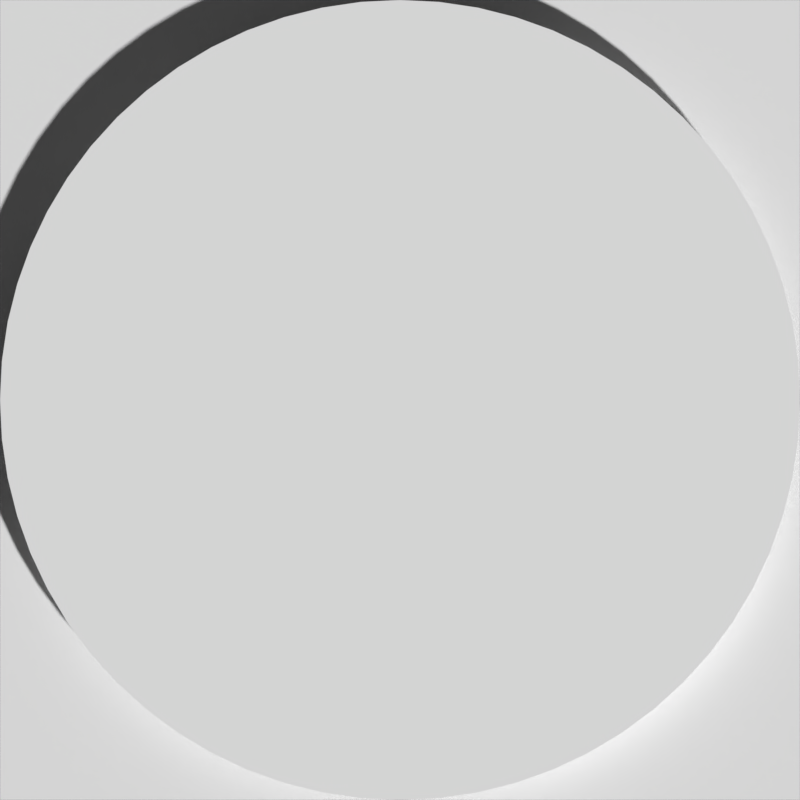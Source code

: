 # Source: eye.blend  (saved by Blender 2.79.0; exported with 4.5.12 LTS)
import bpy
from mathutils import Matrix  # noqa: F401  (used for matrix-valued properties, if any)

bpy.ops.wm.read_factory_settings(use_empty=True)
scene = bpy.context.scene
scene.name = 'Scene'

# ---- collections
col_collection_1 = bpy.data.collections.new('Collection 1'); scene.collection.children.link(col_collection_1)
col_collection_2 = bpy.data.collections.new('Collection 2'); scene.collection.children.link(col_collection_2)

# ---- materials (node trees are filled in below, after node groups)
mat_material = bpy.data.materials.new('Material')
mat_material.alpha_threshold = 0.0
mat_material.use_transparent_shadow = False
mat_material.preview_render_type = 'FLAT'
mat_material.diffuse_color = (1.0, 1.0, 1.0, 1.0)
mat_material.roughness = 0.5
mat_material.line_color = (0.0, 0.0, 0.0, 1.0)

# ---- material node trees

# ---- world
world_world = bpy.data.worlds.new('World'); scene.world = world_world
world_world.color = (0.05088, 0.05088, 0.05088)
world_world.use_sun_shadow = False
world_world.sun_shadow_jitter_overblur = 0.0
world_world.cycles.sampling_method = 'MANUAL'

# ---- cameras
cam_camera_001 = bpy.data.cameras.new('Camera.001')
cam_camera_001.type = 'ORTHO'
cam_camera_001.clip_end = 100.0
cam_camera_001.lens = 35.0
cam_camera_001.sensor_width = 32.0
cam_camera_001.sensor_height = 18.0
cam_camera_001.ortho_scale = 2.0
cam_camera_001.display_size = 2.0
cam_camera_001.dof.focus_distance = 0.0
cam_camera_001.dof.aperture_fstop = 128.0
cam_camera_001.dof.aperture_blades = 6

# ---- meshes
me_plane = bpy.data.meshes.new('Plane')
me_plane.from_pydata([(-1.0, -1.0, 0.0), (1.0, -1.0, 0.0), (-1.0, 1.0, 0.0), (1.0, 1.0, 0.0), (0.0, 0.0, 0.1), (0.0, 0.8, 0.1), (-0.0245, 0.7961, 0.1), (-0.04877, 0.7846, 0.1), (-0.07257, 0.7656, 0.1), (-0.09567, 0.7391, 0.1), (-0.1178, 0.7055, 0.1), (-0.1389, 0.6652, 0.1), (-0.1586, 0.6184, 0.1), (-0.1768, 0.5657, 0.1), (-0.1933, 0.5075, 0.1), (-0.2079, 0.4445, 0.1), (-0.2205, 0.3771, 0.1), (-0.231, 0.3061, 0.1), (-0.2392, 0.2322, 0.1), (-0.2452, 0.1561, 0.1), (-0.2488, 0.07841, 0.1), (-0.25, 9.502e-09, 0.1), (-0.2488, -0.07841, 0.1), (-0.2452, -0.1561, 0.1), (-0.2392, -0.2322, 0.1), (-0.231, -0.3061, 0.1), (-0.2205, -0.3771, 0.1), (-0.2079, -0.4445, 0.1), (-0.1933, -0.5075, 0.1), (-0.1768, -0.5657, 0.1), (-0.1586, -0.6184, 0.1), (-0.1389, -0.6652, 0.1), (-0.1178, -0.7055, 0.1), (-0.09567, -0.7391, 0.1), (-0.07257, -0.7656, 0.1), (-0.04877, -0.7846, 0.1), (-0.0245, -0.7961, 0.1), (2.007e-07, -0.8, 0.1), (0.0245, -0.7961, 0.1), (0.04877, -0.7846, 0.1), (0.07257, -0.7656, 0.1), (0.09567, -0.7391, 0.1), (0.1178, -0.7055, 0.1), (0.1389, -0.6652, 0.1), (0.1586, -0.6184, 0.1), (0.1768, -0.5657, 0.1), (0.1933, -0.5075, 0.1), (0.2079, -0.4445, 0.1), (0.2205, -0.3771, 0.1), (0.231, -0.3061, 0.1), (0.2392, -0.2322, 0.1), (0.2452, -0.1561, 0.1), (0.2488, -0.07841, 0.1), (0.25, -2.321e-07, 0.1), (0.2488, 0.07841, 0.1), (0.2452, 0.1561, 0.1), (0.2392, 0.2322, 0.1), (0.231, 0.3061, 0.1), (0.2205, 0.3771, 0.1), (0.2079, 0.4445, 0.1), (0.1933, 0.5075, 0.1), (0.1768, 0.5657, 0.1), (0.1586, 0.6184, 0.1), (0.1389, 0.6652, 0.1), (0.1178, 0.7055, 0.1), (0.09567, 0.7391, 0.1), (0.07257, 0.7656, 0.1), (0.04877, 0.7846, 0.1), (0.02451, 0.7961, 0.1), (-4.467e-07, 1.0, 0.1), (-0.09802, 0.9952, 0.1), (-0.1951, 0.9808, 0.1), (-0.2903, 0.9569, 0.1), (-0.3827, 0.9239, 0.1), (-0.4714, 0.8819, 0.1), (-0.5556, 0.8315, 0.1), (-0.6344, 0.773, 0.1), (-0.7071, 0.7071, 0.1), (-0.773, 0.6344, 0.1), (-0.8315, 0.5556, 0.1), (-0.8819, 0.4714, 0.1), (-0.9239, 0.3827, 0.1), (-0.9569, 0.2903, 0.1), (-0.9808, 0.1951, 0.1), (-0.9952, 0.09802, 0.1), (-1.0, 2.777e-08, 0.1), (-0.9952, -0.09802, 0.1), (-0.9808, -0.1951, 0.1), (-0.9569, -0.2903, 0.1), (-0.9239, -0.3827, 0.1), (-0.8819, -0.4714, 0.1), (-0.8315, -0.5556, 0.1), (-0.773, -0.6344, 0.1), (-0.7071, -0.7071, 0.1), (-0.6344, -0.773, 0.1), (-0.5556, -0.8315, 0.1), (-0.4714, -0.8819, 0.1), (-0.3827, -0.9239, 0.1), (-0.2903, -0.9569, 0.1), (-0.1951, -0.9808, 0.1), (-0.09802, -0.9952, 0.1), (3.56e-07, -1.0, 0.1), (0.09802, -0.9952, 0.1), (0.1951, -0.9808, 0.1), (0.2903, -0.9569, 0.1), (0.3827, -0.9239, 0.1), (0.4714, -0.8819, 0.1), (0.5556, -0.8315, 0.1), (0.6344, -0.773, 0.1), (0.7071, -0.7071, 0.1), (0.773, -0.6344, 0.1), (0.8315, -0.5556, 0.1), (0.8819, -0.4714, 0.1), (0.9239, -0.3827, 0.1), (0.9569, -0.2903, 0.1), (0.9808, -0.1951, 0.1), (0.9952, -0.09802, 0.1), (1.0, -2.742e-07, 0.1), (0.9952, 0.09802, 0.1), (0.9808, 0.1951, 0.1), (0.9569, 0.2903, 0.1), (0.9239, 0.3827, 0.1), (0.8819, 0.4714, 0.1), (0.8315, 0.5556, 0.1), (0.773, 0.6344, 0.1), (0.7071, 0.7071, 0.1), (0.6344, 0.773, 0.1), (0.5556, 0.8315, 0.1), (0.4714, 0.8819, 0.1), (0.3827, 0.9239, 0.1), (0.2903, 0.9569, 0.1), (0.1951, 0.9808, 0.1), (0.09802, 0.9952, 0.1)], [], [(0, 1, 3, 2), (4, 5, 6), (4, 6, 7), (4, 7, 8), (4, 8, 9), (4, 9, 10), (4, 10, 11), (4, 11, 12), (4, 12, 13), (4, 13, 14), (4, 14, 15), (4, 15, 16), (4, 16, 17), (4, 17, 18), (4, 18, 19), (4, 19, 20), (4, 20, 21), (4, 21, 22), (4, 22, 23), (4, 23, 24), (4, 24, 25), (4, 25, 26), (4, 26, 27), (4, 27, 28), (4, 28, 29), (4, 29, 30), (4, 30, 31), (4, 31, 32), (4, 32, 33), (4, 33, 34), (4, 34, 35), (4, 35, 36), (4, 36, 37), (4, 37, 38), (4, 38, 39), (4, 39, 40), (4, 40, 41), (4, 41, 42), (4, 42, 43), (4, 43, 44), (4, 44, 45), (4, 45, 46), (4, 46, 47), (4, 47, 48), (4, 48, 49), (4, 49, 50), (4, 50, 51), (4, 51, 52), (4, 52, 53), (4, 53, 54), (4, 54, 55), (4, 55, 56), (4, 56, 57), (4, 57, 58), (4, 58, 59), (4, 59, 60), (4, 60, 61), (4, 61, 62), (4, 62, 63), (4, 63, 64), (4, 64, 65), (4, 65, 66), (4, 66, 67), (4, 67, 68), (4, 68, 5), (27, 26, 90, 91), (14, 13, 77, 78), (67, 66, 130, 131), (54, 53, 117, 118), (41, 40, 104, 105), (28, 27, 91, 92), (15, 14, 78, 79), (68, 67, 131, 132), (55, 54, 118, 119), (42, 41, 105, 106), (29, 28, 92, 93), (16, 15, 79, 80), (5, 68, 132, 69), (56, 55, 119, 120), (43, 42, 106, 107), (30, 29, 93, 94), (17, 16, 80, 81), (57, 56, 120, 121), (44, 43, 107, 108), (31, 30, 94, 95), (18, 17, 81, 82), (6, 5, 69, 70), (58, 57, 121, 122), (45, 44, 108, 109), (32, 31, 95, 96), (19, 18, 82, 83), (59, 58, 122, 123), (46, 45, 109, 110), (33, 32, 96, 97), (20, 19, 83, 84), (7, 6, 70, 71), (60, 59, 123, 124), (47, 46, 110, 111), (34, 33, 97, 98), (21, 20, 84, 85), (8, 7, 71, 72), (61, 60, 124, 125), (48, 47, 111, 112), (35, 34, 98, 99), (22, 21, 85, 86), (9, 8, 72, 73), (62, 61, 125, 126), (49, 48, 112, 113), (36, 35, 99, 100), (23, 22, 86, 87), (10, 9, 73, 74), (63, 62, 126, 127), (50, 49, 113, 114), (37, 36, 100, 101), (24, 23, 87, 88), (11, 10, 74, 75), (64, 63, 127, 128), (51, 50, 114, 115), (38, 37, 101, 102), (25, 24, 88, 89), (12, 11, 75, 76), (65, 64, 128, 129), (52, 51, 115, 116), (39, 38, 102, 103), (26, 25, 89, 90), (13, 12, 76, 77), (66, 65, 129, 130), (53, 52, 116, 117), (40, 39, 103, 104)])
_uv = me_plane.uv_layers.new(name='UVMap')
_uv.uv.foreach_set('vector', [0.0, 0.0, 1.0, 0.0, 1.0, 1.0, 0.0, 1.0, 0.5, 0.5, 0.5, 0.625, 0.4877, 0.6244, 0.5, 0.5, 0.4877, 0.6244, 0.4756, 0.6226, 0.5, 0.5, 0.4756, 0.6226, 0.4637, 0.6196, 0.5, 0.5, 0.4637, 0.6196, 0.4522, 0.6155, 0.5, 0.5, 0.4522, 0.6155, 0.4411, 0.6102, 0.5, 0.5, 0.4411, 0.6102, 0.4306, 0.6039, 0.5, 0.5, 0.4306, 0.6039, 0.4207, 0.5966, 0.5, 0.5, 0.4207, 0.5966, 0.4116, 0.5884, 0.5, 0.5, 0.4116, 0.5884, 0.4034, 0.5793, 0.5, 0.5, 0.4034, 0.5793, 0.3961, 0.5694, 0.5, 0.5, 0.3961, 0.5694, 0.3898, 0.5589, 0.5, 0.5, 0.3898, 0.5589, 0.3845, 0.5478, 0.5, 0.5, 0.3845, 0.5478, 0.3804, 0.5363, 0.5, 0.5, 0.3804, 0.5363, 0.3774, 0.5244, 0.5, 0.5, 0.3774, 0.5244, 0.3756, 0.5123, 0.5, 0.5, 0.3756, 0.5123, 0.375, 0.5, 0.5, 0.5, 0.375, 0.5, 0.3756, 0.4877, 0.5, 0.5, 0.3756, 0.4877, 0.3774, 0.4756, 0.5, 0.5, 0.3774, 0.4756, 0.3804, 0.4637, 0.5, 0.5, 0.3804, 0.4637, 0.3845, 0.4522, 0.5, 0.5, 0.3845, 0.4522, 0.3898, 0.4411, 0.5, 0.5, 0.3898, 0.4411, 0.3961, 0.4306, 0.5, 0.5, 0.3961, 0.4306, 0.4034, 0.4207, 0.5, 0.5, 0.4034, 0.4207, 0.4116, 0.4116, 0.5, 0.5, 0.4116, 0.4116, 0.4207, 0.4034, 0.5, 0.5, 0.4207, 0.4034, 0.4306, 0.3961, 0.5, 0.5, 0.4306, 0.3961, 0.4411, 0.3898, 0.5, 0.5, 0.4411, 0.3898, 0.4522, 0.3845, 0.5, 0.5, 0.4522, 0.3845, 0.4637, 0.3804, 0.5, 0.5, 0.4637, 0.3804, 0.4756, 0.3774, 0.5, 0.5, 0.4756, 0.3774, 0.4877, 0.3756, 0.5, 0.5, 0.4877, 0.3756, 0.5, 0.375, 0.5, 0.5, 0.5, 0.375, 0.5123, 0.3756, 0.5, 0.5, 0.5123, 0.3756, 0.5244, 0.3774, 0.5, 0.5, 0.5244, 0.3774, 0.5363, 0.3804, 0.5, 0.5, 0.5363, 0.3804, 0.5478, 0.3845, 0.5, 0.5, 0.5478, 0.3845, 0.5589, 0.3898, 0.5, 0.5, 0.5589, 0.3898, 0.5694, 0.3961, 0.5, 0.5, 0.5694, 0.3961, 0.5793, 0.4034, 0.5, 0.5, 0.5793, 0.4034, 0.5884, 0.4116, 0.5, 0.5, 0.5884, 0.4116, 0.5966, 0.4207, 0.5, 0.5, 0.5966, 0.4207, 0.6039, 0.4306, 0.5, 0.5, 0.6039, 0.4306, 0.6102, 0.4411, 0.5, 0.5, 0.6102, 0.4411, 0.6155, 0.4522, 0.5, 0.5, 0.6155, 0.4522, 0.6196, 0.4637, 0.5, 0.5, 0.6196, 0.4637, 0.6226, 0.4756, 0.5, 0.5, 0.6226, 0.4756, 0.6244, 0.4877, 0.5, 0.5, 0.6244, 0.4877, 0.625, 0.5, 0.5, 0.5, 0.625, 0.5, 0.6244, 0.5123, 0.5, 0.5, 0.6244, 0.5123, 0.6226, 0.5244, 0.5, 0.5, 0.6226, 0.5244, 0.6196, 0.5363, 0.5, 0.5, 0.6196, 0.5363, 0.6155, 0.5478, 0.5, 0.5, 0.6155, 0.5478, 0.6102, 0.5589, 0.5, 0.5, 0.6102, 0.5589, 0.6039, 0.5694, 0.5, 0.5, 0.6039, 0.5694, 0.5966, 0.5793, 0.5, 0.5, 0.5966, 0.5793, 0.5884, 0.5884, 0.5, 0.5, 0.5884, 0.5884, 0.5793, 0.5966, 0.5, 0.5, 0.5793, 0.5966, 0.5694, 0.6039, 0.5, 0.5, 0.5694, 0.6039, 0.5589, 0.6102, 0.5, 0.5, 0.5589, 0.6102, 0.5478, 0.6155, 0.5, 0.5, 0.5478, 0.6155, 0.5363, 0.6196, 0.5, 0.5, 0.5363, 0.6196, 0.5244, 0.6226, 0.5, 0.5, 0.5244, 0.6226, 0.5123, 0.6244, 0.5, 0.5, 0.5123, 0.6244, 0.5, 0.625, 0.3961, 0.4306, 0.3898, 0.4411, 0.05904, 0.2643, 0.08427, 0.2222, 0.4034, 0.5793, 0.4116, 0.5884, 0.1464, 0.8536, 0.1135, 0.8172, 0.5244, 0.6226, 0.5363, 0.6196, 0.6451, 0.9785, 0.5975, 0.9904, 0.6244, 0.5123, 0.625, 0.5, 1.0, 0.5, 0.9976, 0.549, 0.5478, 0.3845, 0.5363, 0.3804, 0.6451, 0.02153, 0.6913, 0.03806, 0.4034, 0.4207, 0.3961, 0.4306, 0.08427, 0.2222, 0.1135, 0.1828, 0.3961, 0.5694, 0.4034, 0.5793, 0.1135, 0.8172, 0.08427, 0.7778, 0.5123, 0.6244, 0.5244, 0.6226, 0.5975, 0.9904, 0.549, 0.9976, 0.6226, 0.5244, 0.6244, 0.5123, 0.9976, 0.549, 0.9904, 0.5975, 0.5589, 0.3898, 0.5478, 0.3845, 0.6913, 0.03806, 0.7357, 0.05904, 0.4116, 0.4116, 0.4034, 0.4207, 0.1135, 0.1828, 0.1464, 0.1464, 0.3898, 0.5589, 0.3961, 0.5694, 0.08427, 0.7778, 0.05904, 0.7357, 0.5, 0.625, 0.5123, 0.6244, 0.549, 0.9976, 0.5, 1.0, 0.6196, 0.5363, 0.6226, 0.5244, 0.9904, 0.5975, 0.9785, 0.6451, 0.5694, 0.3961, 0.5589, 0.3898, 0.7357, 0.05904, 0.7778, 0.08427, 0.4207, 0.4034, 0.4116, 0.4116, 0.1464, 0.1464, 0.1828, 0.1135, 0.3845, 0.5478, 0.3898, 0.5589, 0.05904, 0.7357, 0.03806, 0.6913, 0.6155, 0.5478, 0.6196, 0.5363, 0.9785, 0.6451, 0.9619, 0.6913, 0.5793, 0.4034, 0.5694, 0.3961, 0.7778, 0.08427, 0.8172, 0.1135, 0.4306, 0.3961, 0.4207, 0.4034, 0.1828, 0.1135, 0.2222, 0.08426, 0.3804, 0.5363, 0.3845, 0.5478, 0.03806, 0.6913, 0.02153, 0.6451, 0.4877, 0.6244, 0.5, 0.625, 0.5, 1.0, 0.451, 0.9976, 0.6102, 0.5589, 0.6155, 0.5478, 0.9619, 0.6913, 0.941, 0.7357, 0.5884, 0.4116, 0.5793, 0.4034, 0.8172, 0.1135, 0.8536, 0.1464, 0.4411, 0.3898, 0.4306, 0.3961, 0.2222, 0.08426, 0.2643, 0.05904, 0.3774, 0.5244, 0.3804, 0.5363, 0.02153, 0.6451, 0.009607, 0.5975, 0.6039, 0.5694, 0.6102, 0.5589, 0.941, 0.7357, 0.9157, 0.7778, 0.5966, 0.4207, 0.5884, 0.4116, 0.8536, 0.1464, 0.8865, 0.1828, 0.4522, 0.3845, 0.4411, 0.3898, 0.2643, 0.05904, 0.3087, 0.03806, 0.3756, 0.5123, 0.3774, 0.5244, 0.009607, 0.5975, 0.002408, 0.549, 0.4756, 0.6226, 0.4877, 0.6244, 0.451, 0.9976, 0.4025, 0.9904, 0.5966, 0.5793, 0.6039, 0.5694, 0.9157, 0.7778, 0.8865, 0.8172, 0.6039, 0.4306, 0.5966, 0.4207, 0.8865, 0.1828, 0.9157, 0.2222, 0.4637, 0.3804, 0.4522, 0.3845, 0.3087, 0.03806, 0.3549, 0.02153, 0.375, 0.5, 0.3756, 0.5123, 0.002408, 0.549, 0.0, 0.5, 0.4637, 0.6196, 0.4756, 0.6226, 0.4025, 0.9904, 0.3549, 0.9785, 0.5884, 0.5884, 0.5966, 0.5793, 0.8865, 0.8172, 0.8536, 0.8536, 0.6102, 0.4411, 0.6039, 0.4306, 0.9157, 0.2222, 0.941, 0.2643, 0.4756, 0.3774, 0.4637, 0.3804, 0.3549, 0.02153, 0.4025, 0.009607, 0.3756, 0.4877, 0.375, 0.5, 0.0, 0.5, 0.002408, 0.451, 0.4522, 0.6155, 0.4637, 0.6196, 0.3549, 0.9785, 0.3087, 0.9619, 0.5793, 0.5966, 0.5884, 0.5884, 0.8536, 0.8536, 0.8172, 0.8865, 0.6155, 0.4522, 0.6102, 0.4411, 0.941, 0.2643, 0.9619, 0.3087, 0.4877, 0.3756, 0.4756, 0.3774, 0.4025, 0.009607, 0.451, 0.002408, 0.3774, 0.4756, 0.3756, 0.4877, 0.002408, 0.451, 0.009607, 0.4025, 0.4411, 0.6102, 0.4522, 0.6155, 0.3087, 0.9619, 0.2643, 0.941, 0.5694, 0.6039, 0.5793, 0.5966, 0.8172, 0.8865, 0.7778, 0.9157, 0.6196, 0.4637, 0.6155, 0.4522, 0.9619, 0.3087, 0.9785, 0.3549, 0.5, 0.375, 0.4877, 0.3756, 0.451, 0.002408, 0.5, 0.0, 0.3804, 0.4637, 0.3774, 0.4756, 0.009607, 0.4025, 0.02153, 0.3549, 0.4306, 0.6039, 0.4411, 0.6102, 0.2643, 0.941, 0.2222, 0.9157, 0.5589, 0.6102, 0.5694, 0.6039, 0.7778, 0.9157, 0.7357, 0.941, 0.6226, 0.4756, 0.6196, 0.4637, 0.9785, 0.3549, 0.9904, 0.4025, 0.5123, 0.3756, 0.5, 0.375, 0.5, 0.0, 0.549, 0.002408, 0.3845, 0.4522, 0.3804, 0.4637, 0.02153, 0.3549, 0.03806, 0.3087, 0.4207, 0.5966, 0.4306, 0.6039, 0.2222, 0.9157, 0.1828, 0.8865, 0.5478, 0.6155, 0.5589, 0.6102, 0.7357, 0.941, 0.6913, 0.9619, 0.6244, 0.4877, 0.6226, 0.4756, 0.9904, 0.4025, 0.9976, 0.451, 0.5244, 0.3774, 0.5123, 0.3756, 0.549, 0.002408, 0.5975, 0.009607, 0.3898, 0.4411, 0.3845, 0.4522, 0.03806, 0.3087, 0.05904, 0.2643, 0.4116, 0.5884, 0.4207, 0.5966, 0.1828, 0.8865, 0.1464, 0.8536, 0.5363, 0.6196, 0.5478, 0.6155, 0.6913, 0.9619, 0.6451, 0.9785, 0.625, 0.5, 0.6244, 0.4877, 0.9976, 0.451, 1.0, 0.5, 0.5363, 0.3804, 0.5244, 0.3774, 0.5975, 0.009607, 0.6451, 0.02153])
me_plane.materials.append(mat_material)
me_plane.use_remesh_preserve_volume = False
me_plane.use_remesh_preserve_attributes = False
me_plane.use_mirror_vertex_groups = False
me_plane.update()

# ---- objects
ob_plane = bpy.data.objects.new('Plane', me_plane)
ob_camera = bpy.data.objects.new('Camera', cam_camera_001)

# ---- transforms, parenting, visibility, modifiers, constraints
ob_plane.location = (0.0, 0.0, 0.0)
ob_plane.lineart.crease_threshold = 0.0
ob_camera.location = (0.0, 0.0, 5.0)
ob_camera.lineart.crease_threshold = 0.0

# ---- collection membership
col_collection_1.objects.link(ob_plane)
col_collection_2.objects.link(ob_camera)

# ---- scene / render settings (as saved in the file)
scene.camera = ob_camera
scene.frame_start = 1; scene.frame_end = 250; scene.frame_set(1)
scene.render.engine = 'BLENDER_EEVEE_NEXT'
scene.render.image_settings.color_depth = '16'
scene.render.image_settings.compression = 100
scene.render.resolution_x = 1024
scene.render.resolution_y = 1024
scene.render.dither_intensity = 0.0
scene.render.film_transparent = True
scene.cycles.use_denoising = False
scene.cycles.samples = 128
scene.cycles.sampling_pattern = 'TABULATED_SOBOL'
scene.cycles.use_adaptive_sampling = False
scene.cycles.use_light_tree = False
scene.cycles.blur_glossy = 0.0
scene.cycles.sample_clamp_indirect = 0.0
scene.view_settings.view_transform = 'Standard'
bpy.context.view_layer.update()

# ---- added for rendering (the .blend has no usable light): sun
light_auto_sun = bpy.data.lights.new('AutoSun', 'SUN')
light_auto_sun.energy = 3.0
light_auto_sun.angle = 0.0523599
ob_auto_sun = bpy.data.objects.new('AutoSun', light_auto_sun)
scene.collection.objects.link(ob_auto_sun)
ob_auto_sun.rotation_euler = (0.872665, 0.174533, 0.523599)
bpy.context.view_layer.update()
